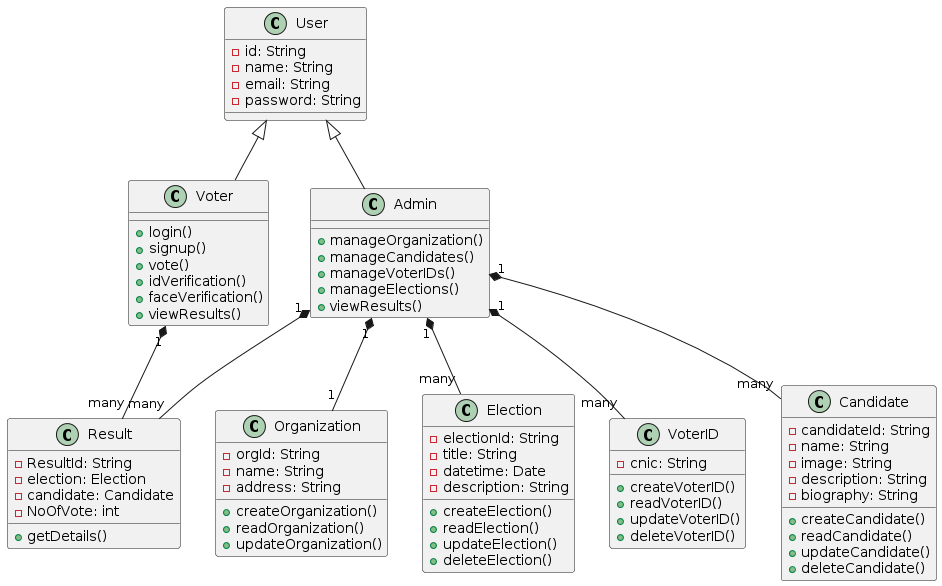

The diagram above was rendered by PlantUML. Its source (embedded in the PNG):
@startuml
class User {
    -id: String
    -name: String
    -email: String
    -password: String
}

class Admin {
    +manageOrganization()
    +manageCandidates()
    +manageVoterIDs()
    +manageElections()
     +viewResults()
}

class Voter {
    +login()
    +signup()
    +vote()
    +idVerification()
    +faceVerification()
    +viewResults()
}
class Result {
    -ResultId: String
    -election: Election
    -candidate: Candidate
    -NoOfVote: int
    +getDetails()
}
class Organization {
    -orgId: String
    -name: String
    -address: String
    +createOrganization()
    +readOrganization()
    +updateOrganization()
    
}

class Election {
    -electionId: String
    -title: String
    -datetime: Date
    -description: String
    +createElection()
    +readElection()
    +updateElection()
    +deleteElection()
}


class VoterID {
    -cnic: String
    +createVoterID()
    +readVoterID()
    +updateVoterID()
    +deleteVoterID()
}

class Candidate {
    -candidateId: String
    -name: String
    -image: String
    -description: String
    -biography: String
     +createCandidate()
    +readCandidate()
    +updateCandidate()
    +deleteCandidate()
}

User <|-- Admin
User <|-- Voter

Admin "1" *-- "many" Result
Admin "1" *-- "1" Organization
Admin "1" *-- "many" Candidate
Admin "1" *-- "many" VoterID
Admin "1" *-- "many" Election



Voter "1" *-- "many" Result
@enduml